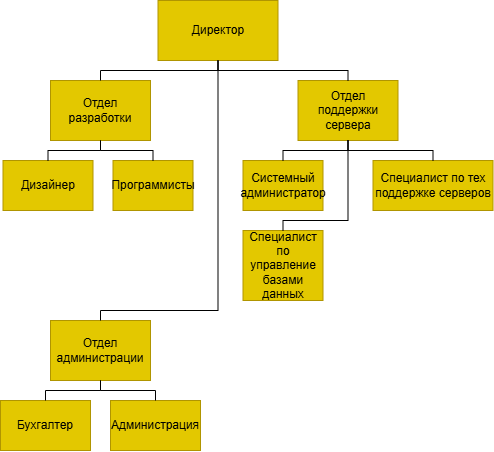

The diagram above was exported from draw.io. Its source (the exported page's mxGraphModel, read from the mxfile embedded in the PNG):
<mxGraphModel dx="1195" dy="633" grid="1" gridSize="10" guides="1" tooltips="1" connect="1" arrows="1" fold="1" page="1" pageScale="1" pageWidth="827" pageHeight="1169" math="0" shadow="0">
  <root>
    <mxCell id="0" />
    <mxCell id="1" parent="0" />
    <mxCell id="UIQu4cWvVXDvh8cLwWLG-6" value="Отдел администрации" style="whiteSpace=wrap;html=1;align=center;verticalAlign=middle;treeFolding=1;treeMoving=1;newEdgeStyle={&quot;edgeStyle&quot;:&quot;elbowEdgeStyle&quot;,&quot;startArrow&quot;:&quot;none&quot;,&quot;endArrow&quot;:&quot;none&quot;};fillColor=#e3c800;fontColor=#000000;strokeColor=#B09500;" vertex="1" parent="1">
      <mxGeometry x="240" y="350" width="100" height="60" as="geometry" />
    </mxCell>
    <mxCell id="UIQu4cWvVXDvh8cLwWLG-7" value="" style="edgeStyle=orthogonalEdgeStyle;elbow=vertical;sourcePerimeterSpacing=0;targetPerimeterSpacing=0;startArrow=none;endArrow=none;rounded=0;curved=0;exitDx=0;exitDy=0;" edge="1" target="UIQu4cWvVXDvh8cLwWLG-6" parent="1" source="UIQu4cWvVXDvh8cLwWLG-8">
      <mxGeometry relative="1" as="geometry">
        <mxPoint x="694" y="130" as="sourcePoint" />
        <Array as="points">
          <mxPoint x="407.5" y="85" />
          <mxPoint x="407.5" y="100" />
          <mxPoint x="407.5" y="340" />
          <mxPoint x="290" y="340" />
          <mxPoint x="290" y="345" />
        </Array>
      </mxGeometry>
    </mxCell>
    <UserObject label="Директор" treeRoot="1" id="UIQu4cWvVXDvh8cLwWLG-8">
      <mxCell style="whiteSpace=wrap;html=1;align=center;treeFolding=1;treeMoving=1;newEdgeStyle={&quot;edgeStyle&quot;:&quot;elbowEdgeStyle&quot;,&quot;startArrow&quot;:&quot;none&quot;,&quot;endArrow&quot;:&quot;none&quot;};fillColor=#e3c800;fontColor=#000000;strokeColor=#B09500;" vertex="1" parent="1">
        <mxGeometry x="347.5" y="30" width="120" height="60" as="geometry" />
      </mxCell>
    </UserObject>
    <mxCell id="UIQu4cWvVXDvh8cLwWLG-11" value="Отдел разработки" style="whiteSpace=wrap;html=1;align=center;verticalAlign=middle;treeFolding=1;treeMoving=1;newEdgeStyle={&quot;edgeStyle&quot;:&quot;elbowEdgeStyle&quot;,&quot;startArrow&quot;:&quot;none&quot;,&quot;endArrow&quot;:&quot;none&quot;};fillColor=#e3c800;fontColor=#000000;strokeColor=#B09500;" vertex="1" parent="1">
      <mxGeometry x="240" y="110" width="100" height="60" as="geometry" />
    </mxCell>
    <mxCell id="UIQu4cWvVXDvh8cLwWLG-12" value="" style="edgeStyle=orthogonalEdgeStyle;elbow=vertical;sourcePerimeterSpacing=0;targetPerimeterSpacing=0;startArrow=none;endArrow=none;rounded=0;curved=0;exitDx=0;exitDy=0;entryDx=0;entryDy=0;" edge="1" target="UIQu4cWvVXDvh8cLwWLG-11" parent="1" source="UIQu4cWvVXDvh8cLwWLG-8">
      <mxGeometry relative="1" as="geometry">
        <mxPoint x="684" y="140" as="sourcePoint" />
        <Array as="points">
          <mxPoint x="407.5" y="85" />
          <mxPoint x="407.5" y="100" />
          <mxPoint x="290" y="100" />
          <mxPoint x="290" y="105" />
        </Array>
      </mxGeometry>
    </mxCell>
    <mxCell id="UIQu4cWvVXDvh8cLwWLG-24" value="Отдел поддержки сервера" style="whiteSpace=wrap;html=1;align=center;verticalAlign=middle;treeFolding=1;treeMoving=1;newEdgeStyle={&quot;edgeStyle&quot;:&quot;elbowEdgeStyle&quot;,&quot;startArrow&quot;:&quot;none&quot;,&quot;endArrow&quot;:&quot;none&quot;};fillColor=#e3c800;fontColor=#000000;strokeColor=#B09500;" vertex="1" parent="1">
      <mxGeometry x="487.5" y="110" width="100" height="60" as="geometry" />
    </mxCell>
    <mxCell id="UIQu4cWvVXDvh8cLwWLG-25" value="" style="edgeStyle=orthogonalEdgeStyle;elbow=vertical;sourcePerimeterSpacing=0;targetPerimeterSpacing=0;startArrow=none;endArrow=none;rounded=0;curved=0;exitDx=0;exitDy=0;" edge="1" target="UIQu4cWvVXDvh8cLwWLG-24" parent="1" source="UIQu4cWvVXDvh8cLwWLG-8">
      <mxGeometry relative="1" as="geometry">
        <mxPoint x="674" y="110" as="sourcePoint" />
        <Array as="points">
          <mxPoint x="407.5" y="85" />
          <mxPoint x="407.5" y="100" />
          <mxPoint x="537.5" y="100" />
          <mxPoint x="537.5" y="105" />
        </Array>
      </mxGeometry>
    </mxCell>
    <mxCell id="UIQu4cWvVXDvh8cLwWLG-26" value="Бухгалтер" style="whiteSpace=wrap;html=1;align=center;verticalAlign=middle;treeFolding=1;treeMoving=1;newEdgeStyle={&quot;edgeStyle&quot;:&quot;elbowEdgeStyle&quot;,&quot;startArrow&quot;:&quot;none&quot;,&quot;endArrow&quot;:&quot;none&quot;};fillColor=#e3c800;fontColor=#000000;strokeColor=#B09500;" vertex="1" parent="1">
      <mxGeometry x="190" y="430" width="90" height="50" as="geometry" />
    </mxCell>
    <mxCell id="UIQu4cWvVXDvh8cLwWLG-27" value="" style="edgeStyle=orthogonalEdgeStyle;elbow=vertical;sourcePerimeterSpacing=0;targetPerimeterSpacing=0;startArrow=none;endArrow=none;rounded=0;curved=0;exitDx=0;exitDy=0;" edge="1" target="UIQu4cWvVXDvh8cLwWLG-26" parent="1" source="UIQu4cWvVXDvh8cLwWLG-6">
      <mxGeometry relative="1" as="geometry">
        <mxPoint x="474.5" y="250" as="sourcePoint" />
        <Array as="points">
          <mxPoint x="290" y="405" />
          <mxPoint x="290" y="420" />
          <mxPoint x="235" y="420" />
          <mxPoint x="235" y="425" />
        </Array>
      </mxGeometry>
    </mxCell>
    <mxCell id="UIQu4cWvVXDvh8cLwWLG-28" value="Администрация" style="whiteSpace=wrap;html=1;align=center;verticalAlign=middle;treeFolding=1;treeMoving=1;newEdgeStyle={&quot;edgeStyle&quot;:&quot;elbowEdgeStyle&quot;,&quot;startArrow&quot;:&quot;none&quot;,&quot;endArrow&quot;:&quot;none&quot;};fillColor=#e3c800;fontColor=#000000;strokeColor=#B09500;" vertex="1" parent="1">
      <mxGeometry x="300" y="430" width="90" height="50" as="geometry" />
    </mxCell>
    <mxCell id="UIQu4cWvVXDvh8cLwWLG-29" value="" style="edgeStyle=orthogonalEdgeStyle;elbow=vertical;sourcePerimeterSpacing=0;targetPerimeterSpacing=0;startArrow=none;endArrow=none;rounded=0;curved=0;exitDx=0;exitDy=0;" edge="1" target="UIQu4cWvVXDvh8cLwWLG-28" parent="1" source="UIQu4cWvVXDvh8cLwWLG-6">
      <mxGeometry relative="1" as="geometry">
        <mxPoint x="474" y="280" as="sourcePoint" />
        <Array as="points">
          <mxPoint x="290" y="405" />
          <mxPoint x="290" y="420" />
          <mxPoint x="345" y="420" />
          <mxPoint x="345" y="425" />
        </Array>
      </mxGeometry>
    </mxCell>
    <mxCell id="UIQu4cWvVXDvh8cLwWLG-30" value="Дизайнер" style="whiteSpace=wrap;html=1;align=center;verticalAlign=middle;treeFolding=1;treeMoving=1;newEdgeStyle={&quot;edgeStyle&quot;:&quot;elbowEdgeStyle&quot;,&quot;startArrow&quot;:&quot;none&quot;,&quot;endArrow&quot;:&quot;none&quot;};fillColor=#e3c800;fontColor=#000000;strokeColor=#B09500;" vertex="1" parent="1">
      <mxGeometry x="192.5" y="190" width="90" height="50" as="geometry" />
    </mxCell>
    <mxCell id="UIQu4cWvVXDvh8cLwWLG-31" value="" style="edgeStyle=orthogonalEdgeStyle;elbow=vertical;sourcePerimeterSpacing=0;targetPerimeterSpacing=0;startArrow=none;endArrow=none;rounded=0;curved=0;exitDx=0;exitDy=0;" edge="1" target="UIQu4cWvVXDvh8cLwWLG-30" parent="1" source="UIQu4cWvVXDvh8cLwWLG-11">
      <mxGeometry relative="1" as="geometry">
        <mxPoint x="668" y="320" as="sourcePoint" />
        <Array as="points">
          <mxPoint x="290" y="165" />
          <mxPoint x="290" y="180" />
          <mxPoint x="237.5" y="180" />
          <mxPoint x="237.5" y="185" />
        </Array>
      </mxGeometry>
    </mxCell>
    <mxCell id="UIQu4cWvVXDvh8cLwWLG-35" value="Программисты" style="whiteSpace=wrap;html=1;align=center;verticalAlign=middle;treeFolding=1;treeMoving=1;newEdgeStyle={&quot;edgeStyle&quot;:&quot;elbowEdgeStyle&quot;,&quot;startArrow&quot;:&quot;none&quot;,&quot;endArrow&quot;:&quot;none&quot;};fillColor=#e3c800;fontColor=#000000;strokeColor=#B09500;" vertex="1" parent="1">
      <mxGeometry x="302.5" y="190" width="80" height="50" as="geometry" />
    </mxCell>
    <mxCell id="UIQu4cWvVXDvh8cLwWLG-36" value="" style="edgeStyle=orthogonalEdgeStyle;elbow=vertical;sourcePerimeterSpacing=0;targetPerimeterSpacing=0;startArrow=none;endArrow=none;rounded=0;curved=0;exitDx=0;exitDy=0;" edge="1" target="UIQu4cWvVXDvh8cLwWLG-35" parent="1" source="UIQu4cWvVXDvh8cLwWLG-11">
      <mxGeometry relative="1" as="geometry">
        <mxPoint x="694" y="330" as="sourcePoint" />
        <Array as="points">
          <mxPoint x="290" y="165" />
          <mxPoint x="290" y="180" />
          <mxPoint x="342.5" y="180" />
          <mxPoint x="342.5" y="185" />
        </Array>
      </mxGeometry>
    </mxCell>
    <mxCell id="UIQu4cWvVXDvh8cLwWLG-37" value="Системный администратор" style="whiteSpace=wrap;html=1;align=center;verticalAlign=middle;treeFolding=1;treeMoving=1;newEdgeStyle={&quot;edgeStyle&quot;:&quot;elbowEdgeStyle&quot;,&quot;startArrow&quot;:&quot;none&quot;,&quot;endArrow&quot;:&quot;none&quot;};fillColor=#e3c800;fontColor=#000000;strokeColor=#B09500;" vertex="1" parent="1">
      <mxGeometry x="432.5" y="190" width="80" height="50" as="geometry" />
    </mxCell>
    <mxCell id="UIQu4cWvVXDvh8cLwWLG-38" value="" style="edgeStyle=orthogonalEdgeStyle;elbow=vertical;sourcePerimeterSpacing=0;targetPerimeterSpacing=0;startArrow=none;endArrow=none;rounded=0;curved=0;exitDx=0;exitDy=0;" edge="1" target="UIQu4cWvVXDvh8cLwWLG-37" parent="1" source="UIQu4cWvVXDvh8cLwWLG-24">
      <mxGeometry relative="1" as="geometry">
        <mxPoint x="844" y="330" as="sourcePoint" />
        <Array as="points">
          <mxPoint x="537.5" y="165" />
          <mxPoint x="537.5" y="180" />
          <mxPoint x="472.5" y="180" />
          <mxPoint x="472.5" y="185" />
        </Array>
      </mxGeometry>
    </mxCell>
    <mxCell id="UIQu4cWvVXDvh8cLwWLG-39" value="Специалист по тех поддержке серверов" style="whiteSpace=wrap;html=1;align=center;verticalAlign=middle;treeFolding=1;treeMoving=1;newEdgeStyle={&quot;edgeStyle&quot;:&quot;elbowEdgeStyle&quot;,&quot;startArrow&quot;:&quot;none&quot;,&quot;endArrow&quot;:&quot;none&quot;};fillColor=#e3c800;fontColor=#000000;strokeColor=#B09500;" vertex="1" parent="1">
      <mxGeometry x="562.5" y="190" width="120" height="50" as="geometry" />
    </mxCell>
    <mxCell id="UIQu4cWvVXDvh8cLwWLG-40" value="" style="edgeStyle=orthogonalEdgeStyle;elbow=vertical;sourcePerimeterSpacing=0;targetPerimeterSpacing=0;startArrow=none;endArrow=none;rounded=0;curved=0;exitDx=0;exitDy=0;" edge="1" target="UIQu4cWvVXDvh8cLwWLG-39" parent="1" source="UIQu4cWvVXDvh8cLwWLG-24">
      <mxGeometry relative="1" as="geometry">
        <mxPoint x="844" y="330" as="sourcePoint" />
        <Array as="points">
          <mxPoint x="537.5" y="165" />
          <mxPoint x="537.5" y="180" />
          <mxPoint x="622.5" y="180" />
          <mxPoint x="622.5" y="185" />
        </Array>
      </mxGeometry>
    </mxCell>
    <mxCell id="UIQu4cWvVXDvh8cLwWLG-41" value="Специалист по управление базами данных" style="whiteSpace=wrap;html=1;align=center;verticalAlign=middle;treeFolding=1;treeMoving=1;newEdgeStyle={&quot;edgeStyle&quot;:&quot;elbowEdgeStyle&quot;,&quot;startArrow&quot;:&quot;none&quot;,&quot;endArrow&quot;:&quot;none&quot;};fillColor=#e3c800;fontColor=#000000;strokeColor=#B09500;" vertex="1" parent="1">
      <mxGeometry x="432.5" y="260" width="80" height="70" as="geometry" />
    </mxCell>
    <mxCell id="UIQu4cWvVXDvh8cLwWLG-42" value="" style="edgeStyle=orthogonalEdgeStyle;elbow=vertical;sourcePerimeterSpacing=0;targetPerimeterSpacing=0;startArrow=none;endArrow=none;rounded=0;curved=0;exitDx=0;exitDy=0;" edge="1" target="UIQu4cWvVXDvh8cLwWLG-41" parent="1" source="UIQu4cWvVXDvh8cLwWLG-24">
      <mxGeometry relative="1" as="geometry">
        <mxPoint x="984" y="320" as="sourcePoint" />
        <Array as="points">
          <mxPoint x="537.5" y="165" />
          <mxPoint x="537.5" y="180" />
          <mxPoint x="537.5" y="250" />
          <mxPoint x="472.5" y="250" />
          <mxPoint x="472.5" y="255" />
        </Array>
      </mxGeometry>
    </mxCell>
  </root>
</mxGraphModel>